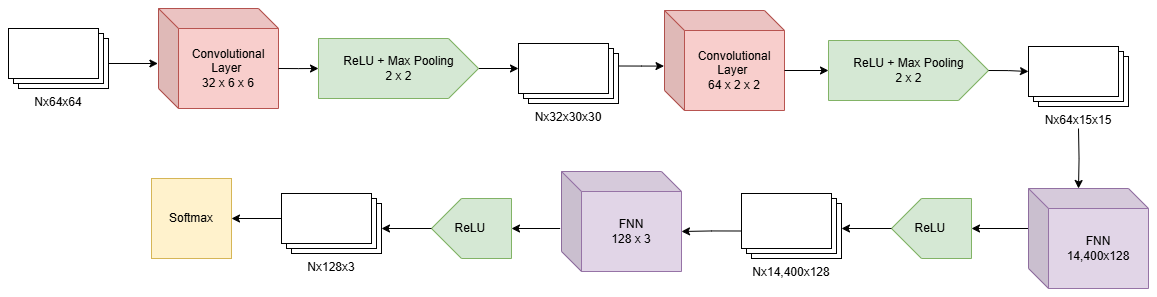

The diagram above was exported from draw.io. Its source (the exported page's mxGraphModel, read from the mxfile embedded in the PNG):
<mxGraphModel dx="1100" dy="953" grid="1" gridSize="10" guides="1" tooltips="1" connect="1" arrows="1" fold="1" page="1" pageScale="1" pageWidth="850" pageHeight="1100" math="0" shadow="0">
  <root>
    <mxCell id="0" />
    <mxCell id="1" parent="0" />
    <mxCell id="LzuiUXYzUs1s9G5Ne7xI-1" value="Nx64x64" style="verticalLabelPosition=bottom;verticalAlign=top;html=1;shape=mxgraph.basic.layered_rect;dx=10;outlineConnect=0;whiteSpace=wrap;" vertex="1" parent="1">
      <mxGeometry x="30" y="210" width="100" height="60" as="geometry" />
    </mxCell>
    <mxCell id="LzuiUXYzUs1s9G5Ne7xI-2" value="Convolutional Layer&amp;nbsp;&lt;div&gt;32 x 6 x 6&lt;/div&gt;" style="shape=cube;whiteSpace=wrap;html=1;boundedLbl=1;backgroundOutline=1;darkOpacity=0.05;darkOpacity2=0.1;fillColor=#f8cecc;strokeColor=#b85450;" vertex="1" parent="1">
      <mxGeometry x="180" y="190" width="120" height="100" as="geometry" />
    </mxCell>
    <mxCell id="LzuiUXYzUs1s9G5Ne7xI-3" value="Convolutional Layer&amp;nbsp;&lt;div&gt;64 x 2 x 2&lt;/div&gt;" style="shape=cube;whiteSpace=wrap;html=1;boundedLbl=1;backgroundOutline=1;darkOpacity=0.05;darkOpacity2=0.1;fillColor=#f8cecc;strokeColor=#b85450;" vertex="1" parent="1">
      <mxGeometry x="686" y="192" width="120" height="100" as="geometry" />
    </mxCell>
    <mxCell id="LzuiUXYzUs1s9G5Ne7xI-11" style="edgeStyle=orthogonalEdgeStyle;rounded=0;orthogonalLoop=1;jettySize=auto;html=1;exitX=1;exitY=0.5;exitDx=0;exitDy=0;exitPerimeter=0;entryX=0;entryY=0;entryDx=0;entryDy=25.000000000000004;entryPerimeter=0;" edge="1" parent="1" source="LzuiUXYzUs1s9G5Ne7xI-4" target="LzuiUXYzUs1s9G5Ne7xI-9">
      <mxGeometry relative="1" as="geometry">
        <mxPoint x="519.9999999999999" y="250.04347826086962" as="targetPoint" />
      </mxGeometry>
    </mxCell>
    <mxCell id="LzuiUXYzUs1s9G5Ne7xI-4" value="ReLU + Max Pooling&lt;br&gt;&lt;div&gt;2 x 2&lt;/div&gt;" style="html=1;shadow=0;dashed=0;align=center;verticalAlign=middle;shape=mxgraph.arrows2.arrow;dy=0;dx=30;notch=0;fillColor=#d5e8d4;strokeColor=#82b366;" vertex="1" parent="1">
      <mxGeometry x="340" y="220" width="160" height="60" as="geometry" />
    </mxCell>
    <mxCell id="LzuiUXYzUs1s9G5Ne7xI-7" style="edgeStyle=orthogonalEdgeStyle;rounded=0;orthogonalLoop=1;jettySize=auto;html=1;exitX=0;exitY=0;exitDx=100;exitDy=35;exitPerimeter=0;entryX=-0.005;entryY=0.55;entryDx=0;entryDy=0;entryPerimeter=0;" edge="1" parent="1" source="LzuiUXYzUs1s9G5Ne7xI-1" target="LzuiUXYzUs1s9G5Ne7xI-2">
      <mxGeometry relative="1" as="geometry" />
    </mxCell>
    <mxCell id="LzuiUXYzUs1s9G5Ne7xI-8" style="edgeStyle=orthogonalEdgeStyle;rounded=0;orthogonalLoop=1;jettySize=auto;html=1;exitX=0;exitY=0;exitDx=120.00000000000001;exitDy=60;exitPerimeter=0;entryX=0;entryY=0.5;entryDx=0;entryDy=0;entryPerimeter=0;" edge="1" parent="1" source="LzuiUXYzUs1s9G5Ne7xI-2">
      <mxGeometry relative="1" as="geometry">
        <mxPoint x="340.0000000000002" y="250.0000000000001" as="targetPoint" />
      </mxGeometry>
    </mxCell>
    <mxCell id="LzuiUXYzUs1s9G5Ne7xI-9" value="Nx32x30x30" style="verticalLabelPosition=bottom;verticalAlign=top;html=1;shape=mxgraph.basic.layered_rect;dx=10;outlineConnect=0;whiteSpace=wrap;" vertex="1" parent="1">
      <mxGeometry x="540" y="225" width="100" height="60" as="geometry" />
    </mxCell>
    <mxCell id="LzuiUXYzUs1s9G5Ne7xI-12" style="edgeStyle=orthogonalEdgeStyle;rounded=0;orthogonalLoop=1;jettySize=auto;html=1;exitX=0;exitY=0;exitDx=100;exitDy=22.5;exitPerimeter=0;entryX=-0.004;entryY=0.556;entryDx=0;entryDy=0;entryPerimeter=0;" edge="1" parent="1" source="LzuiUXYzUs1s9G5Ne7xI-9" target="LzuiUXYzUs1s9G5Ne7xI-3">
      <mxGeometry relative="1" as="geometry">
        <mxPoint x="690" y="280" as="targetPoint" />
      </mxGeometry>
    </mxCell>
    <mxCell id="LzuiUXYzUs1s9G5Ne7xI-13" value="ReLU + Max Pooling&lt;br&gt;&lt;div&gt;2 x 2&lt;/div&gt;" style="html=1;shadow=0;dashed=0;align=center;verticalAlign=middle;shape=mxgraph.arrows2.arrow;dy=0;dx=30;notch=0;fillColor=#d5e8d4;strokeColor=#82b366;" vertex="1" parent="1">
      <mxGeometry x="850" y="222" width="160" height="60" as="geometry" />
    </mxCell>
    <mxCell id="LzuiUXYzUs1s9G5Ne7xI-14" value="Nx64x15x15" style="verticalLabelPosition=bottom;verticalAlign=top;html=1;shape=mxgraph.basic.layered_rect;dx=10;outlineConnect=0;whiteSpace=wrap;" vertex="1" parent="1">
      <mxGeometry x="1050" y="228" width="100" height="60" as="geometry" />
    </mxCell>
    <mxCell id="LzuiUXYzUs1s9G5Ne7xI-15" style="edgeStyle=orthogonalEdgeStyle;rounded=0;orthogonalLoop=1;jettySize=auto;html=1;exitX=0;exitY=0;exitDx=120;exitDy=60;exitPerimeter=0;entryX=0;entryY=0.5;entryDx=0;entryDy=0;entryPerimeter=0;" edge="1" parent="1" source="LzuiUXYzUs1s9G5Ne7xI-3" target="LzuiUXYzUs1s9G5Ne7xI-13">
      <mxGeometry relative="1" as="geometry" />
    </mxCell>
    <mxCell id="LzuiUXYzUs1s9G5Ne7xI-16" style="edgeStyle=orthogonalEdgeStyle;rounded=0;orthogonalLoop=1;jettySize=auto;html=1;exitX=1;exitY=0.5;exitDx=0;exitDy=0;exitPerimeter=0;entryX=0;entryY=0;entryDx=0;entryDy=25;entryPerimeter=0;" edge="1" parent="1" source="LzuiUXYzUs1s9G5Ne7xI-13" target="LzuiUXYzUs1s9G5Ne7xI-14">
      <mxGeometry relative="1" as="geometry" />
    </mxCell>
    <mxCell id="LzuiUXYzUs1s9G5Ne7xI-21" style="edgeStyle=orthogonalEdgeStyle;rounded=0;orthogonalLoop=1;jettySize=auto;html=1;exitX=0;exitY=0;exitDx=0;exitDy=40;exitPerimeter=0;" edge="1" parent="1" source="LzuiUXYzUs1s9G5Ne7xI-17" target="LzuiUXYzUs1s9G5Ne7xI-20">
      <mxGeometry relative="1" as="geometry" />
    </mxCell>
    <mxCell id="LzuiUXYzUs1s9G5Ne7xI-17" value="FNN&lt;br&gt;&lt;div&gt;14,400x128&lt;/div&gt;" style="shape=cube;whiteSpace=wrap;html=1;boundedLbl=1;backgroundOutline=1;darkOpacity=0.05;darkOpacity2=0.1;fillColor=#e1d5e7;strokeColor=#9673a6;" vertex="1" parent="1">
      <mxGeometry x="1050" y="370" width="120" height="100" as="geometry" />
    </mxCell>
    <mxCell id="LzuiUXYzUs1s9G5Ne7xI-18" style="edgeStyle=orthogonalEdgeStyle;rounded=0;orthogonalLoop=1;jettySize=auto;html=1;entryX=0;entryY=0;entryDx=50;entryDy=0;entryPerimeter=0;" edge="1" parent="1" target="LzuiUXYzUs1s9G5Ne7xI-17">
      <mxGeometry relative="1" as="geometry">
        <mxPoint x="1100" y="310" as="sourcePoint" />
      </mxGeometry>
    </mxCell>
    <mxCell id="LzuiUXYzUs1s9G5Ne7xI-19" value="Nx14,400x128" style="verticalLabelPosition=bottom;verticalAlign=top;html=1;shape=mxgraph.basic.layered_rect;dx=10;outlineConnect=0;whiteSpace=wrap;" vertex="1" parent="1">
      <mxGeometry x="763" y="375" width="100" height="65" as="geometry" />
    </mxCell>
    <mxCell id="LzuiUXYzUs1s9G5Ne7xI-20" value="ReLU&amp;nbsp;" style="html=1;shadow=0;dashed=0;align=center;verticalAlign=middle;shape=mxgraph.arrows2.arrow;dy=0;dx=30;notch=0;direction=west;fillColor=#d5e8d4;strokeColor=#82b366;" vertex="1" parent="1">
      <mxGeometry x="913" y="380" width="80" height="60" as="geometry" />
    </mxCell>
    <mxCell id="LzuiUXYzUs1s9G5Ne7xI-22" style="edgeStyle=orthogonalEdgeStyle;rounded=0;orthogonalLoop=1;jettySize=auto;html=1;exitX=1;exitY=0.5;exitDx=0;exitDy=0;exitPerimeter=0;entryX=0;entryY=0;entryDx=100;entryDy=35;entryPerimeter=0;" edge="1" parent="1" source="LzuiUXYzUs1s9G5Ne7xI-20" target="LzuiUXYzUs1s9G5Ne7xI-19">
      <mxGeometry relative="1" as="geometry" />
    </mxCell>
    <mxCell id="LzuiUXYzUs1s9G5Ne7xI-23" style="edgeStyle=orthogonalEdgeStyle;rounded=0;orthogonalLoop=1;jettySize=auto;html=1;exitX=-0.011;exitY=0.57;exitDx=0;exitDy=0;exitPerimeter=0;" edge="1" parent="1" source="LzuiUXYzUs1s9G5Ne7xI-24" target="LzuiUXYzUs1s9G5Ne7xI-25">
      <mxGeometry relative="1" as="geometry" />
    </mxCell>
    <mxCell id="LzuiUXYzUs1s9G5Ne7xI-24" value="FNN&lt;br&gt;&lt;div&gt;128 x 3&lt;/div&gt;" style="shape=cube;whiteSpace=wrap;html=1;boundedLbl=1;backgroundOutline=1;darkOpacity=0.05;darkOpacity2=0.1;fillColor=#e1d5e7;strokeColor=#9673a6;" vertex="1" parent="1">
      <mxGeometry x="583" y="353" width="120" height="100" as="geometry" />
    </mxCell>
    <mxCell id="LzuiUXYzUs1s9G5Ne7xI-25" value="ReLU&amp;nbsp;" style="html=1;shadow=0;dashed=0;align=center;verticalAlign=middle;shape=mxgraph.arrows2.arrow;dy=0;dx=30;notch=0;direction=west;fillColor=#d5e8d4;strokeColor=#82b366;" vertex="1" parent="1">
      <mxGeometry x="453" y="380" width="80" height="60" as="geometry" />
    </mxCell>
    <mxCell id="LzuiUXYzUs1s9G5Ne7xI-26" style="edgeStyle=orthogonalEdgeStyle;rounded=0;orthogonalLoop=1;jettySize=auto;html=1;exitX=0;exitY=0;exitDx=0;exitDy=37.49999999999999;exitPerimeter=0;entryX=0;entryY=0;entryDx=120.00000000000001;entryDy=60;entryPerimeter=0;" edge="1" parent="1" source="LzuiUXYzUs1s9G5Ne7xI-19" target="LzuiUXYzUs1s9G5Ne7xI-24">
      <mxGeometry relative="1" as="geometry" />
    </mxCell>
    <mxCell id="LzuiUXYzUs1s9G5Ne7xI-30" style="edgeStyle=orthogonalEdgeStyle;rounded=0;orthogonalLoop=1;jettySize=auto;html=1;exitX=0;exitY=0;exitDx=0;exitDy=25.000000000000004;exitPerimeter=0;entryX=1;entryY=0.5;entryDx=0;entryDy=0;" edge="1" parent="1" source="LzuiUXYzUs1s9G5Ne7xI-27" target="LzuiUXYzUs1s9G5Ne7xI-29">
      <mxGeometry relative="1" as="geometry" />
    </mxCell>
    <mxCell id="LzuiUXYzUs1s9G5Ne7xI-27" value="Nx128x3" style="verticalLabelPosition=bottom;verticalAlign=top;html=1;shape=mxgraph.basic.layered_rect;dx=10;outlineConnect=0;whiteSpace=wrap;" vertex="1" parent="1">
      <mxGeometry x="303" y="375" width="100" height="60" as="geometry" />
    </mxCell>
    <mxCell id="LzuiUXYzUs1s9G5Ne7xI-29" value="Softmax" style="whiteSpace=wrap;html=1;aspect=fixed;fillColor=#fff2cc;strokeColor=#d6b656;" vertex="1" parent="1">
      <mxGeometry x="173" y="360" width="80" height="80" as="geometry" />
    </mxCell>
    <mxCell id="LzuiUXYzUs1s9G5Ne7xI-31" style="edgeStyle=orthogonalEdgeStyle;rounded=0;orthogonalLoop=1;jettySize=auto;html=1;exitX=1;exitY=0.5;exitDx=0;exitDy=0;exitPerimeter=0;entryX=0;entryY=0;entryDx=100;entryDy=35;entryPerimeter=0;" edge="1" parent="1" source="LzuiUXYzUs1s9G5Ne7xI-25" target="LzuiUXYzUs1s9G5Ne7xI-27">
      <mxGeometry relative="1" as="geometry" />
    </mxCell>
  </root>
</mxGraphModel>